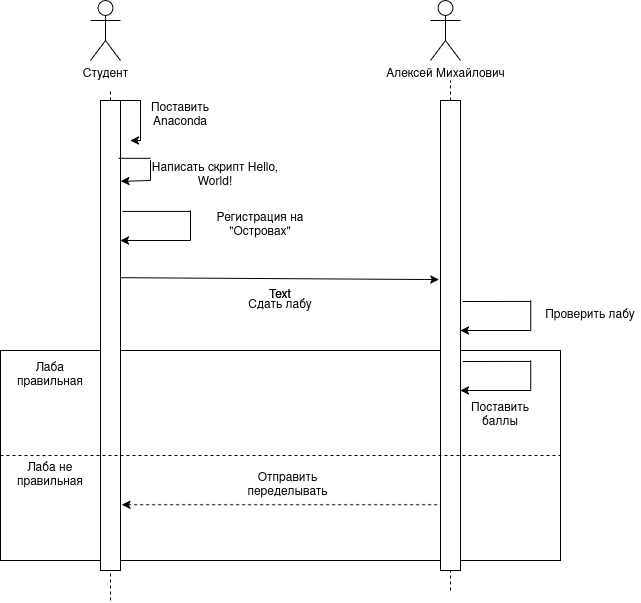

The diagram above was exported from draw.io. Its source (the exported page's mxGraphModel, read from the mxfile embedded in the PNG):
<mxGraphModel dx="953" dy="714" grid="1" gridSize="10" guides="1" tooltips="1" connect="1" arrows="1" fold="1" page="1" pageScale="1" pageWidth="827" pageHeight="1169" math="0" shadow="0">
  <root>
    <mxCell id="0" />
    <mxCell id="1" parent="0" />
    <mxCell id="VvKbuvpep8YxGgDdKjEy-31" parent="1" style="rounded=0;whiteSpace=wrap;html=1;" value="" vertex="1">
      <mxGeometry height="210" width="560" x="130" y="430" as="geometry" />
    </mxCell>
    <mxCell id="VvKbuvpep8YxGgDdKjEy-1" parent="1" style="shape=umlActor;verticalLabelPosition=bottom;verticalAlign=top;html=1;outlineConnect=0;" value="Студент" vertex="1">
      <mxGeometry height="60" width="30" x="220" y="80" as="geometry" />
    </mxCell>
    <mxCell id="VvKbuvpep8YxGgDdKjEy-2" parent="1" style="shape=umlActor;verticalLabelPosition=bottom;verticalAlign=top;html=1;outlineConnect=0;" value="Алексей Михайлович" vertex="1">
      <mxGeometry height="60" width="30" x="560" y="80" as="geometry" />
    </mxCell>
    <mxCell id="VvKbuvpep8YxGgDdKjEy-4" edge="1" parent="1" source="VvKbuvpep8YxGgDdKjEy-6" style="endArrow=none;dashed=1;html=1;rounded=0;" value="">
      <mxGeometry height="50" relative="1" width="50" as="geometry">
        <mxPoint x="240" y="680" as="sourcePoint" />
        <mxPoint x="240" y="170" as="targetPoint" />
      </mxGeometry>
    </mxCell>
    <mxCell id="VvKbuvpep8YxGgDdKjEy-5" edge="1" parent="1" source="VvKbuvpep8YxGgDdKjEy-9" style="endArrow=none;dashed=1;html=1;rounded=0;" value="">
      <mxGeometry height="50" relative="1" width="50" as="geometry">
        <mxPoint x="580" y="670" as="sourcePoint" />
        <mxPoint x="580" y="160" as="targetPoint" />
      </mxGeometry>
    </mxCell>
    <mxCell id="VvKbuvpep8YxGgDdKjEy-8" edge="1" parent="1" style="endArrow=none;dashed=1;html=1;rounded=0;" target="VvKbuvpep8YxGgDdKjEy-6" value="">
      <mxGeometry height="50" relative="1" width="50" as="geometry">
        <mxPoint x="240" y="680" as="sourcePoint" />
        <mxPoint x="240" y="170" as="targetPoint" />
      </mxGeometry>
    </mxCell>
    <mxCell id="VvKbuvpep8YxGgDdKjEy-11" edge="1" parent="1" source="VvKbuvpep8YxGgDdKjEy-6" style="edgeStyle=orthogonalEdgeStyle;rounded=0;orthogonalLoop=1;jettySize=auto;html=1;exitX=1;exitY=0;exitDx=0;exitDy=0;">
      <mxGeometry relative="1" as="geometry">
        <Array as="points">
          <mxPoint x="270" y="180" />
          <mxPoint x="270" y="220" />
        </Array>
        <mxPoint x="260" y="220" as="targetPoint" />
      </mxGeometry>
    </mxCell>
    <mxCell id="VvKbuvpep8YxGgDdKjEy-6" parent="1" style="rounded=0;whiteSpace=wrap;html=1;" value="" vertex="1">
      <mxGeometry height="470" width="20" x="230" y="180" as="geometry" />
    </mxCell>
    <mxCell id="VvKbuvpep8YxGgDdKjEy-10" edge="1" parent="1" style="endArrow=none;dashed=1;html=1;rounded=0;" target="VvKbuvpep8YxGgDdKjEy-9" value="">
      <mxGeometry height="50" relative="1" width="50" as="geometry">
        <mxPoint x="580" y="670" as="sourcePoint" />
        <mxPoint x="580" y="160" as="targetPoint" />
      </mxGeometry>
    </mxCell>
    <mxCell id="VvKbuvpep8YxGgDdKjEy-9" parent="1" style="rounded=0;whiteSpace=wrap;html=1;" value="" vertex="1">
      <mxGeometry height="470" width="20" x="570" y="180" as="geometry" />
    </mxCell>
    <mxCell id="VvKbuvpep8YxGgDdKjEy-12" parent="1" style="text;html=1;whiteSpace=wrap;strokeColor=none;fillColor=none;align=center;verticalAlign=middle;rounded=0;" value="Поставить Anaconda" vertex="1">
      <mxGeometry height="30" width="60" x="280" y="180" as="geometry" />
    </mxCell>
    <mxCell id="VvKbuvpep8YxGgDdKjEy-13" edge="1" parent="1" source="VvKbuvpep8YxGgDdKjEy-6" style="endArrow=none;html=1;rounded=0;exitX=0.913;exitY=0.123;exitDx=0;exitDy=0;exitPerimeter=0;" value="">
      <mxGeometry height="50" relative="1" width="50" as="geometry">
        <mxPoint x="390" y="400" as="sourcePoint" />
        <mxPoint x="280" y="237.81" as="targetPoint" />
      </mxGeometry>
    </mxCell>
    <mxCell id="VvKbuvpep8YxGgDdKjEy-14" edge="1" parent="1" style="endArrow=none;html=1;rounded=0;" value="">
      <mxGeometry height="50" relative="1" width="50" as="geometry">
        <mxPoint x="280" y="260" as="sourcePoint" />
        <mxPoint x="280" y="240" as="targetPoint" />
      </mxGeometry>
    </mxCell>
    <mxCell id="VvKbuvpep8YxGgDdKjEy-15" edge="1" parent="1" source="VvKbuvpep8YxGgDdKjEy-6" style="endArrow=none;html=1;rounded=0;exitX=1.025;exitY=0.172;exitDx=0;exitDy=0;exitPerimeter=0;startArrow=classic;startFill=1;" value="">
      <mxGeometry height="50" relative="1" width="50" as="geometry">
        <mxPoint x="320" y="340" as="sourcePoint" />
        <mxPoint x="280" y="260" as="targetPoint" />
      </mxGeometry>
    </mxCell>
    <mxCell id="VvKbuvpep8YxGgDdKjEy-16" parent="1" style="text;html=1;whiteSpace=wrap;strokeColor=none;fillColor=none;align=center;verticalAlign=middle;rounded=0;" value="Написать скрипт Hello, World!" vertex="1">
      <mxGeometry height="30" width="130" x="280" y="240" as="geometry" />
    </mxCell>
    <mxCell id="VvKbuvpep8YxGgDdKjEy-17" edge="1" parent="1" style="endArrow=none;html=1;rounded=0;" value="">
      <mxGeometry height="50" relative="1" width="50" as="geometry">
        <mxPoint x="320" y="320" as="sourcePoint" />
        <mxPoint x="320" y="290" as="targetPoint" />
      </mxGeometry>
    </mxCell>
    <mxCell id="VvKbuvpep8YxGgDdKjEy-18" edge="1" parent="1" source="VvKbuvpep8YxGgDdKjEy-6" style="endArrow=none;html=1;rounded=0;exitX=1.1;exitY=0.236;exitDx=0;exitDy=0;exitPerimeter=0;" value="">
      <mxGeometry height="50" relative="1" width="50" as="geometry">
        <mxPoint x="390" y="400" as="sourcePoint" />
        <mxPoint x="320" y="290.92" as="targetPoint" />
      </mxGeometry>
    </mxCell>
    <mxCell id="VvKbuvpep8YxGgDdKjEy-19" edge="1" parent="1" style="endArrow=none;html=1;rounded=0;startArrow=classic;startFill=1;" value="">
      <mxGeometry height="50" relative="1" width="50" as="geometry">
        <mxPoint x="249.76" y="320" as="sourcePoint" />
        <mxPoint x="320" y="320" as="targetPoint" />
      </mxGeometry>
    </mxCell>
    <mxCell id="VvKbuvpep8YxGgDdKjEy-20" parent="1" style="text;html=1;whiteSpace=wrap;strokeColor=none;fillColor=none;align=center;verticalAlign=middle;rounded=0;" value="Регистрация на &quot;Островах&quot;" vertex="1">
      <mxGeometry height="30" width="100" x="340" y="290" as="geometry" />
    </mxCell>
    <mxCell id="VvKbuvpep8YxGgDdKjEy-21" edge="1" parent="1" source="VvKbuvpep8YxGgDdKjEy-6" style="endArrow=classic;html=1;rounded=0;exitX=1.025;exitY=0.377;exitDx=0;exitDy=0;exitPerimeter=0;entryX=-0.075;entryY=0.381;entryDx=0;entryDy=0;entryPerimeter=0;endFill=1;" target="VvKbuvpep8YxGgDdKjEy-9" value="">
      <mxGeometry height="50" relative="1" width="50" as="geometry">
        <mxPoint x="390" y="400" as="sourcePoint" />
        <mxPoint x="440" y="350" as="targetPoint" />
      </mxGeometry>
    </mxCell>
    <mxCell id="VvKbuvpep8YxGgDdKjEy-22" parent="1" style="text;html=1;whiteSpace=wrap;strokeColor=none;fillColor=none;align=center;verticalAlign=middle;rounded=0;" value="Сдать лабу" vertex="1">
      <mxGeometry height="30" width="100" x="360" y="370" as="geometry" />
    </mxCell>
    <mxCell id="VvKbuvpep8YxGgDdKjEy-26" edge="1" parent="1" style="endArrow=none;html=1;rounded=0;" value="">
      <mxGeometry height="50" relative="1" width="50" as="geometry">
        <mxPoint x="660.24" y="410" as="sourcePoint" />
        <mxPoint x="660.24" y="380" as="targetPoint" />
      </mxGeometry>
    </mxCell>
    <mxCell id="VvKbuvpep8YxGgDdKjEy-27" edge="1" parent="1" style="endArrow=none;html=1;rounded=0;exitX=1.1;exitY=0.236;exitDx=0;exitDy=0;exitPerimeter=0;" value="">
      <mxGeometry height="50" relative="1" width="50" as="geometry">
        <mxPoint x="592.24" y="381" as="sourcePoint" />
        <mxPoint x="660.24" y="380.92" as="targetPoint" />
      </mxGeometry>
    </mxCell>
    <mxCell id="VvKbuvpep8YxGgDdKjEy-28" edge="1" parent="1" style="endArrow=none;html=1;rounded=0;startArrow=classic;startFill=1;" value="">
      <mxGeometry height="50" relative="1" width="50" as="geometry">
        <mxPoint x="590" y="410" as="sourcePoint" />
        <mxPoint x="660.24" y="410" as="targetPoint" />
      </mxGeometry>
    </mxCell>
    <mxCell id="VvKbuvpep8YxGgDdKjEy-29" parent="1" style="text;html=1;whiteSpace=wrap;strokeColor=none;fillColor=none;align=center;verticalAlign=middle;rounded=0;" value="Text" vertex="1">
      <mxGeometry height="30" width="60" x="380" y="360" as="geometry" />
    </mxCell>
    <mxCell id="VvKbuvpep8YxGgDdKjEy-30" parent="1" style="text;html=1;whiteSpace=wrap;strokeColor=none;fillColor=none;align=center;verticalAlign=middle;rounded=0;" value="Проверить лабу" vertex="1">
      <mxGeometry height="30" width="100" x="670" y="380" as="geometry" />
    </mxCell>
    <mxCell id="VvKbuvpep8YxGgDdKjEy-33" edge="1" parent="1" source="VvKbuvpep8YxGgDdKjEy-31" style="endArrow=none;dashed=1;html=1;rounded=0;entryX=1;entryY=0.5;entryDx=0;entryDy=0;exitX=0;exitY=0.5;exitDx=0;exitDy=0;" target="VvKbuvpep8YxGgDdKjEy-31" value="">
      <mxGeometry height="50" relative="1" width="50" as="geometry">
        <mxPoint x="390" y="400" as="sourcePoint" />
        <mxPoint x="440" y="350" as="targetPoint" />
      </mxGeometry>
    </mxCell>
    <mxCell id="VvKbuvpep8YxGgDdKjEy-34" parent="1" style="text;html=1;whiteSpace=wrap;strokeColor=none;fillColor=none;align=center;verticalAlign=middle;rounded=0;" value="Лаба правильная" vertex="1">
      <mxGeometry height="30" width="80" x="140" y="440" as="geometry" />
    </mxCell>
    <mxCell id="VvKbuvpep8YxGgDdKjEy-35" parent="1" style="text;html=1;whiteSpace=wrap;strokeColor=none;fillColor=none;align=center;verticalAlign=middle;rounded=0;" value="Лаба не правильная" vertex="1">
      <mxGeometry height="30" width="80" x="140" y="540" as="geometry" />
    </mxCell>
    <mxCell id="VvKbuvpep8YxGgDdKjEy-36" edge="1" parent="1" source="VvKbuvpep8YxGgDdKjEy-6" style="endArrow=none;dashed=1;html=1;rounded=0;exitX=1.063;exitY=0.86;exitDx=0;exitDy=0;exitPerimeter=0;startArrow=classic;startFill=1;" value="">
      <mxGeometry height="50" relative="1" width="50" as="geometry">
        <mxPoint x="390" y="400" as="sourcePoint" />
        <mxPoint x="570" y="584.2" as="targetPoint" />
      </mxGeometry>
    </mxCell>
    <mxCell id="VvKbuvpep8YxGgDdKjEy-37" parent="1" style="text;html=1;whiteSpace=wrap;strokeColor=none;fillColor=none;align=center;verticalAlign=middle;rounded=0;" value="Text" vertex="1">
      <mxGeometry height="30" width="60" x="380" y="360" as="geometry" />
    </mxCell>
    <mxCell id="VvKbuvpep8YxGgDdKjEy-38" parent="1" style="text;html=1;whiteSpace=wrap;strokeColor=none;fillColor=none;align=center;verticalAlign=middle;rounded=0;" value="Отправить переделывать" vertex="1">
      <mxGeometry height="30" width="145" x="345" y="550" as="geometry" />
    </mxCell>
    <mxCell id="VvKbuvpep8YxGgDdKjEy-39" edge="1" parent="1" style="endArrow=none;html=1;rounded=0;" value="">
      <mxGeometry height="50" relative="1" width="50" as="geometry">
        <mxPoint x="660.24" y="470" as="sourcePoint" />
        <mxPoint x="660.24" y="440" as="targetPoint" />
      </mxGeometry>
    </mxCell>
    <mxCell id="VvKbuvpep8YxGgDdKjEy-40" edge="1" parent="1" style="endArrow=none;html=1;rounded=0;exitX=1.1;exitY=0.236;exitDx=0;exitDy=0;exitPerimeter=0;" value="">
      <mxGeometry height="50" relative="1" width="50" as="geometry">
        <mxPoint x="592.24" y="441" as="sourcePoint" />
        <mxPoint x="660.24" y="440.92" as="targetPoint" />
      </mxGeometry>
    </mxCell>
    <mxCell id="VvKbuvpep8YxGgDdKjEy-41" edge="1" parent="1" style="endArrow=none;html=1;rounded=0;startArrow=classic;startFill=1;" value="">
      <mxGeometry height="50" relative="1" width="50" as="geometry">
        <mxPoint x="590" y="470" as="sourcePoint" />
        <mxPoint x="660.24" y="470" as="targetPoint" />
      </mxGeometry>
    </mxCell>
    <mxCell id="VvKbuvpep8YxGgDdKjEy-42" parent="1" style="text;html=1;whiteSpace=wrap;strokeColor=none;fillColor=none;align=center;verticalAlign=middle;rounded=0;" value="Поставить баллы" vertex="1">
      <mxGeometry height="30" width="60" x="600" y="480" as="geometry" />
    </mxCell>
  </root>
</mxGraphModel>